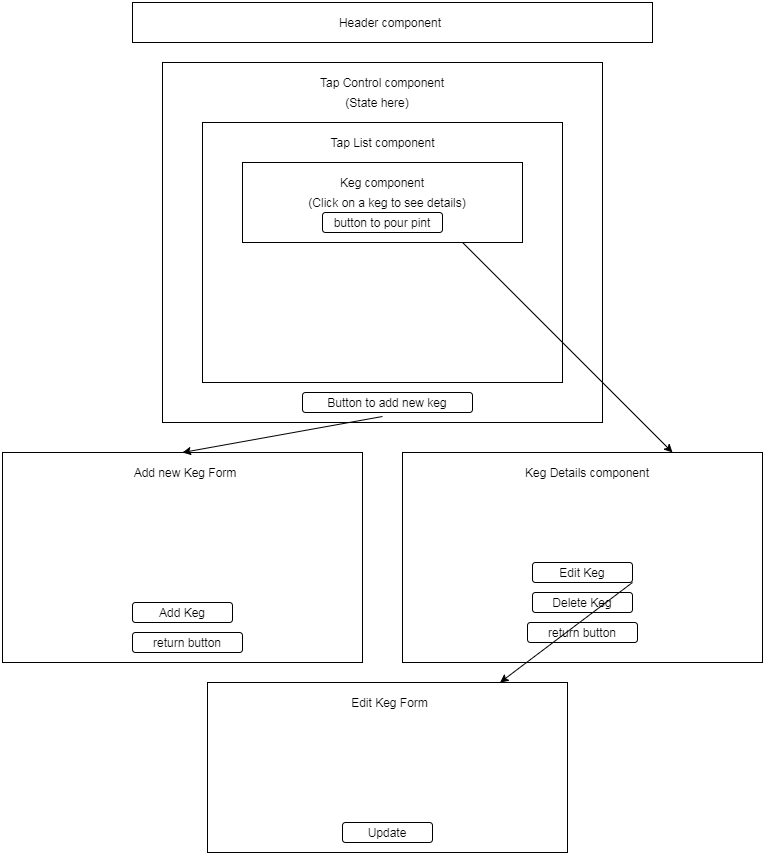

The diagram above was exported from draw.io. Its source (the exported page's mxGraphModel, read from the mxfile embedded in the PNG):
<mxGraphModel dx="1422" dy="832" grid="1" gridSize="10" guides="1" tooltips="1" connect="1" arrows="1" fold="1" page="1" pageScale="1" pageWidth="850" pageHeight="1100" math="0" shadow="0">
  <root>
    <mxCell id="0" />
    <mxCell id="1" parent="0" />
    <mxCell id="x-x3ErbffqeV4oe3X4aZ-1" value="" style="rounded=0;whiteSpace=wrap;html=1;" vertex="1" parent="1">
      <mxGeometry x="170" y="20" width="520" height="40" as="geometry" />
    </mxCell>
    <mxCell id="x-x3ErbffqeV4oe3X4aZ-2" value="" style="rounded=0;whiteSpace=wrap;html=1;" vertex="1" parent="1">
      <mxGeometry x="200" y="80" width="440" height="360" as="geometry" />
    </mxCell>
    <mxCell id="x-x3ErbffqeV4oe3X4aZ-3" value="" style="rounded=0;whiteSpace=wrap;html=1;" vertex="1" parent="1">
      <mxGeometry x="240" y="140" width="360" height="260" as="geometry" />
    </mxCell>
    <mxCell id="x-x3ErbffqeV4oe3X4aZ-4" value="" style="rounded=0;whiteSpace=wrap;html=1;" vertex="1" parent="1">
      <mxGeometry x="280" y="180" width="280" height="80" as="geometry" />
    </mxCell>
    <mxCell id="x-x3ErbffqeV4oe3X4aZ-5" value="Header component" style="text;html=1;strokeColor=none;fillColor=none;align=center;verticalAlign=middle;whiteSpace=wrap;rounded=0;" vertex="1" parent="1">
      <mxGeometry x="367.5" y="30" width="120" height="20" as="geometry" />
    </mxCell>
    <mxCell id="x-x3ErbffqeV4oe3X4aZ-6" value="Tap Control component" style="text;html=1;strokeColor=none;fillColor=none;align=center;verticalAlign=middle;whiteSpace=wrap;rounded=0;" vertex="1" parent="1">
      <mxGeometry x="325" y="90" width="190" height="20" as="geometry" />
    </mxCell>
    <mxCell id="x-x3ErbffqeV4oe3X4aZ-7" value="Tap List component" style="text;html=1;strokeColor=none;fillColor=none;align=center;verticalAlign=middle;whiteSpace=wrap;rounded=0;" vertex="1" parent="1">
      <mxGeometry x="352.5" y="150" width="135" height="20" as="geometry" />
    </mxCell>
    <mxCell id="x-x3ErbffqeV4oe3X4aZ-8" value="Keg component" style="text;html=1;strokeColor=none;fillColor=none;align=center;verticalAlign=middle;whiteSpace=wrap;rounded=0;" vertex="1" parent="1">
      <mxGeometry x="355" y="190" width="130" height="20" as="geometry" />
    </mxCell>
    <mxCell id="x-x3ErbffqeV4oe3X4aZ-9" value="" style="rounded=0;whiteSpace=wrap;html=1;" vertex="1" parent="1">
      <mxGeometry x="40" y="470" width="360" height="210" as="geometry" />
    </mxCell>
    <mxCell id="x-x3ErbffqeV4oe3X4aZ-10" value="" style="rounded=0;whiteSpace=wrap;html=1;" vertex="1" parent="1">
      <mxGeometry x="440" y="470" width="360" height="210" as="geometry" />
    </mxCell>
    <mxCell id="x-x3ErbffqeV4oe3X4aZ-11" value="Add new Keg Form" style="text;html=1;strokeColor=none;fillColor=none;align=center;verticalAlign=middle;whiteSpace=wrap;rounded=0;" vertex="1" parent="1">
      <mxGeometry x="152.5" y="480" width="140" height="20" as="geometry" />
    </mxCell>
    <mxCell id="x-x3ErbffqeV4oe3X4aZ-12" value="Keg Details component" style="text;html=1;strokeColor=none;fillColor=none;align=center;verticalAlign=middle;whiteSpace=wrap;rounded=0;" vertex="1" parent="1">
      <mxGeometry x="550" y="480" width="150" height="20" as="geometry" />
    </mxCell>
    <mxCell id="x-x3ErbffqeV4oe3X4aZ-13" value="" style="endArrow=classic;html=1;entryX=0.5;entryY=0;entryDx=0;entryDy=0;" edge="1" parent="1" target="x-x3ErbffqeV4oe3X4aZ-9">
      <mxGeometry width="50" height="50" relative="1" as="geometry">
        <mxPoint x="420" y="434" as="sourcePoint" />
        <mxPoint x="470" y="350" as="targetPoint" />
      </mxGeometry>
    </mxCell>
    <mxCell id="x-x3ErbffqeV4oe3X4aZ-15" value="(State here)" style="text;html=1;strokeColor=none;fillColor=none;align=center;verticalAlign=middle;whiteSpace=wrap;rounded=0;" vertex="1" parent="1">
      <mxGeometry x="355" y="110" width="120" height="20" as="geometry" />
    </mxCell>
    <mxCell id="x-x3ErbffqeV4oe3X4aZ-17" value="(Click on a keg to see details)" style="text;html=1;strokeColor=none;fillColor=none;align=center;verticalAlign=middle;whiteSpace=wrap;rounded=0;" vertex="1" parent="1">
      <mxGeometry x="300" y="210" width="250" height="20" as="geometry" />
    </mxCell>
    <mxCell id="x-x3ErbffqeV4oe3X4aZ-18" value="Button to add new keg" style="rounded=1;whiteSpace=wrap;html=1;" vertex="1" parent="1">
      <mxGeometry x="340" y="410" width="170" height="20" as="geometry" />
    </mxCell>
    <mxCell id="x-x3ErbffqeV4oe3X4aZ-21" value="return button" style="rounded=1;whiteSpace=wrap;html=1;" vertex="1" parent="1">
      <mxGeometry x="170" y="650" width="110" height="20" as="geometry" />
    </mxCell>
    <mxCell id="x-x3ErbffqeV4oe3X4aZ-22" value="return button" style="rounded=1;whiteSpace=wrap;html=1;" vertex="1" parent="1">
      <mxGeometry x="565" y="640" width="110" height="20" as="geometry" />
    </mxCell>
    <mxCell id="x-x3ErbffqeV4oe3X4aZ-23" value="" style="endArrow=classic;html=1;exitX=0.786;exitY=1;exitDx=0;exitDy=0;entryX=0.75;entryY=0;entryDx=0;entryDy=0;exitPerimeter=0;" edge="1" parent="1" source="x-x3ErbffqeV4oe3X4aZ-4" target="x-x3ErbffqeV4oe3X4aZ-10">
      <mxGeometry width="50" height="50" relative="1" as="geometry">
        <mxPoint x="400" y="600" as="sourcePoint" />
        <mxPoint x="450" y="550" as="targetPoint" />
      </mxGeometry>
    </mxCell>
    <mxCell id="x-x3ErbffqeV4oe3X4aZ-24" value="button to pour pint" style="rounded=1;whiteSpace=wrap;html=1;" vertex="1" parent="1">
      <mxGeometry x="360" y="230" width="120" height="20" as="geometry" />
    </mxCell>
    <mxCell id="x-x3ErbffqeV4oe3X4aZ-26" value="" style="rounded=1;whiteSpace=wrap;html=1;" vertex="1" parent="1">
      <mxGeometry x="570" y="610" width="100" height="20" as="geometry" />
    </mxCell>
    <mxCell id="x-x3ErbffqeV4oe3X4aZ-27" value="" style="rounded=1;whiteSpace=wrap;html=1;" vertex="1" parent="1">
      <mxGeometry x="570" y="580" width="100" height="20" as="geometry" />
    </mxCell>
    <mxCell id="x-x3ErbffqeV4oe3X4aZ-28" value="" style="rounded=1;whiteSpace=wrap;html=1;" vertex="1" parent="1">
      <mxGeometry x="170" y="620" width="100" height="20" as="geometry" />
    </mxCell>
    <mxCell id="x-x3ErbffqeV4oe3X4aZ-30" value="Add Keg" style="text;html=1;strokeColor=none;fillColor=none;align=center;verticalAlign=middle;whiteSpace=wrap;rounded=0;" vertex="1" parent="1">
      <mxGeometry x="190" y="620" width="60" height="20" as="geometry" />
    </mxCell>
    <mxCell id="x-x3ErbffqeV4oe3X4aZ-31" value="Edit Keg" style="text;html=1;strokeColor=none;fillColor=none;align=center;verticalAlign=middle;whiteSpace=wrap;rounded=0;" vertex="1" parent="1">
      <mxGeometry x="585" y="580" width="70" height="20" as="geometry" />
    </mxCell>
    <mxCell id="x-x3ErbffqeV4oe3X4aZ-32" value="Delete Keg" style="text;html=1;strokeColor=none;fillColor=none;align=center;verticalAlign=middle;whiteSpace=wrap;rounded=0;" vertex="1" parent="1">
      <mxGeometry x="575" y="610" width="90" height="20" as="geometry" />
    </mxCell>
    <mxCell id="x-x3ErbffqeV4oe3X4aZ-33" value="" style="rounded=0;whiteSpace=wrap;html=1;" vertex="1" parent="1">
      <mxGeometry x="245" y="700" width="360" height="170" as="geometry" />
    </mxCell>
    <mxCell id="x-x3ErbffqeV4oe3X4aZ-34" value="" style="endArrow=classic;html=1;exitX=1;exitY=1;exitDx=0;exitDy=0;" edge="1" parent="1" source="x-x3ErbffqeV4oe3X4aZ-27" target="x-x3ErbffqeV4oe3X4aZ-33">
      <mxGeometry width="50" height="50" relative="1" as="geometry">
        <mxPoint x="400" y="950" as="sourcePoint" />
        <mxPoint x="450" y="900" as="targetPoint" />
      </mxGeometry>
    </mxCell>
    <mxCell id="x-x3ErbffqeV4oe3X4aZ-35" value="Edit Keg Form" style="text;html=1;strokeColor=none;fillColor=none;align=center;verticalAlign=middle;whiteSpace=wrap;rounded=0;" vertex="1" parent="1">
      <mxGeometry x="360" y="710" width="135" height="20" as="geometry" />
    </mxCell>
    <mxCell id="x-x3ErbffqeV4oe3X4aZ-37" value="" style="rounded=1;whiteSpace=wrap;html=1;" vertex="1" parent="1">
      <mxGeometry x="380" y="840" width="90" height="20" as="geometry" />
    </mxCell>
    <mxCell id="x-x3ErbffqeV4oe3X4aZ-38" value="Update" style="text;html=1;strokeColor=none;fillColor=none;align=center;verticalAlign=middle;whiteSpace=wrap;rounded=0;" vertex="1" parent="1">
      <mxGeometry x="405" y="840" width="40" height="20" as="geometry" />
    </mxCell>
  </root>
</mxGraphModel>